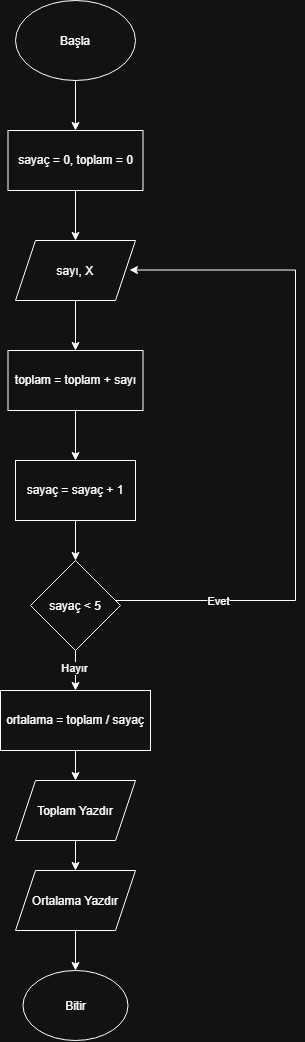

The diagram above was exported from draw.io. Its source (the exported page's mxGraphModel, read from the mxfile embedded in the PNG):
<mxGraphModel dx="933" dy="502" grid="1" gridSize="10" guides="1" tooltips="1" connect="1" arrows="1" fold="1" page="1" pageScale="1" pageWidth="850" pageHeight="1100" math="0" shadow="0">
  <root>
    <mxCell id="kgBhRwoXsilCJ8Q3EG1h-0" />
    <mxCell id="kgBhRwoXsilCJ8Q3EG1h-1" parent="kgBhRwoXsilCJ8Q3EG1h-0" />
    <mxCell id="kgBhRwoXsilCJ8Q3EG1h-2" edge="1" parent="kgBhRwoXsilCJ8Q3EG1h-1" source="kgBhRwoXsilCJ8Q3EG1h-3" style="edgeStyle=orthogonalEdgeStyle;rounded=0;orthogonalLoop=1;jettySize=auto;html=1;defaultLabelBackgroundColor=page;" value="">
      <mxGeometry relative="1" as="geometry">
        <mxPoint x="410" y="180" as="targetPoint" />
      </mxGeometry>
    </mxCell>
    <mxCell id="kgBhRwoXsilCJ8Q3EG1h-3" parent="kgBhRwoXsilCJ8Q3EG1h-1" style="ellipse;whiteSpace=wrap;html=1;shapeInside=1;" value="Başla" vertex="1">
      <mxGeometry height="80" width="120" x="350" y="50" as="geometry" />
    </mxCell>
    <mxCell id="kgBhRwoXsilCJ8Q3EG1h-4" parent="kgBhRwoXsilCJ8Q3EG1h-1" style="ellipse;whiteSpace=wrap;html=1;shapeInside=1;" value="Bitir" vertex="1">
      <mxGeometry height="70" width="105" x="357.5" y="1020" as="geometry" />
    </mxCell>
    <mxCell id="h24pvrmRw9l0CSVpcA1l-3" edge="1" parent="kgBhRwoXsilCJ8Q3EG1h-1" style="edgeStyle=orthogonalEdgeStyle;rounded=0;orthogonalLoop=1;jettySize=auto;html=1;defaultLabelBackgroundColor=page;" target="h24pvrmRw9l0CSVpcA1l-2" value="">
      <mxGeometry relative="1" as="geometry">
        <mxPoint x="410" y="349.9999999999999" as="sourcePoint" />
      </mxGeometry>
    </mxCell>
    <mxCell id="h24pvrmRw9l0CSVpcA1l-5" edge="1" parent="kgBhRwoXsilCJ8Q3EG1h-1" source="h24pvrmRw9l0CSVpcA1l-2" style="edgeStyle=orthogonalEdgeStyle;rounded=0;orthogonalLoop=1;jettySize=auto;html=1;defaultLabelBackgroundColor=page;" target="h24pvrmRw9l0CSVpcA1l-4" value="">
      <mxGeometry relative="1" as="geometry" />
    </mxCell>
    <mxCell id="h24pvrmRw9l0CSVpcA1l-2" parent="kgBhRwoXsilCJ8Q3EG1h-1" style="whiteSpace=wrap;html=1;" value="toplam = toplam + sayı" vertex="1">
      <mxGeometry height="60" width="135" x="342.5" y="400" as="geometry" />
    </mxCell>
    <mxCell id="h24pvrmRw9l0CSVpcA1l-9" edge="1" parent="kgBhRwoXsilCJ8Q3EG1h-1" source="h24pvrmRw9l0CSVpcA1l-4" style="edgeStyle=orthogonalEdgeStyle;rounded=0;orthogonalLoop=1;jettySize=auto;html=1;defaultLabelBackgroundColor=page;" target="h24pvrmRw9l0CSVpcA1l-8" value="">
      <mxGeometry relative="1" as="geometry" />
    </mxCell>
    <mxCell id="h24pvrmRw9l0CSVpcA1l-4" parent="kgBhRwoXsilCJ8Q3EG1h-1" style="whiteSpace=wrap;html=1;" value="sayaç = sayaç + 1" vertex="1">
      <mxGeometry height="60" width="120" x="350" y="510" as="geometry" />
    </mxCell>
    <mxCell id="h24pvrmRw9l0CSVpcA1l-10" edge="1" parent="kgBhRwoXsilCJ8Q3EG1h-1" source="h24pvrmRw9l0CSVpcA1l-8" style="edgeStyle=orthogonalEdgeStyle;rounded=0;orthogonalLoop=1;jettySize=auto;html=1;defaultLabelBackgroundColor=page;entryX=0.95;entryY=0.492;entryDx=0;entryDy=0;entryPerimeter=0;" target="h24pvrmRw9l0CSVpcA1l-29">
      <mxGeometry relative="1" x="-0.4383" as="geometry">
        <Array as="points">
          <mxPoint x="630" y="650" />
          <mxPoint x="630" y="319.5" />
        </Array>
        <mxPoint x="470.0000000000002" y="320" as="targetPoint" />
      </mxGeometry>
    </mxCell>
    <mxCell id="h24pvrmRw9l0CSVpcA1l-11" connectable="0" parent="h24pvrmRw9l0CSVpcA1l-10" style="edgeLabel;html=1;align=center;verticalAlign=middle;resizable=0;points=[];inheritText=1;defaultLabelBackgroundColor=page;" value="Evet" vertex="1">
      <mxGeometry relative="1" x="-0.6955" y="-3" as="geometry">
        <mxPoint y="-3" as="offset" />
      </mxGeometry>
    </mxCell>
    <mxCell id="h24pvrmRw9l0CSVpcA1l-13" edge="1" parent="kgBhRwoXsilCJ8Q3EG1h-1" source="h24pvrmRw9l0CSVpcA1l-8" style="edgeStyle=orthogonalEdgeStyle;rounded=0;orthogonalLoop=1;jettySize=auto;html=1;defaultLabelBackgroundColor=page;" target="h24pvrmRw9l0CSVpcA1l-12" value="">
      <mxGeometry relative="1" as="geometry" />
    </mxCell>
    <mxCell id="h24pvrmRw9l0CSVpcA1l-23" connectable="0" parent="h24pvrmRw9l0CSVpcA1l-13" style="edgeLabel;html=1;align=center;verticalAlign=middle;resizable=0;points=[];inheritText=1;defaultLabelBackgroundColor=page;" value="Hayır" vertex="1">
      <mxGeometry relative="1" x="-0.15" y="-2" as="geometry">
        <mxPoint as="offset" />
      </mxGeometry>
    </mxCell>
    <mxCell id="h24pvrmRw9l0CSVpcA1l-8" parent="kgBhRwoXsilCJ8Q3EG1h-1" style="rhombus;whiteSpace=wrap;html=1;shapeInside=1;" value="sayaç &amp;lt; 5" vertex="1">
      <mxGeometry height="90" width="90" x="365" y="610" as="geometry" />
    </mxCell>
    <mxCell id="h24pvrmRw9l0CSVpcA1l-26" edge="1" parent="kgBhRwoXsilCJ8Q3EG1h-1" source="h24pvrmRw9l0CSVpcA1l-12" style="edgeStyle=orthogonalEdgeStyle;rounded=0;orthogonalLoop=1;jettySize=auto;html=1;defaultLabelBackgroundColor=page;" target="h24pvrmRw9l0CSVpcA1l-25" value="">
      <mxGeometry relative="1" as="geometry" />
    </mxCell>
    <mxCell id="h24pvrmRw9l0CSVpcA1l-12" parent="kgBhRwoXsilCJ8Q3EG1h-1" style="whiteSpace=wrap;html=1;" value="ortalama = toplam / sayaç" vertex="1">
      <mxGeometry height="60" width="150" x="335" y="740" as="geometry" />
    </mxCell>
    <mxCell id="h24pvrmRw9l0CSVpcA1l-22" edge="1" parent="kgBhRwoXsilCJ8Q3EG1h-1" style="edgeStyle=orthogonalEdgeStyle;rounded=0;orthogonalLoop=1;jettySize=auto;html=1;defaultLabelBackgroundColor=page;" target="kgBhRwoXsilCJ8Q3EG1h-4" value="">
      <mxGeometry relative="1" x="0.4" as="geometry">
        <Array as="points">
          <mxPoint x="410" y="980" />
          <mxPoint x="410" y="980" />
        </Array>
        <mxPoint x="410" y="990" as="sourcePoint" />
      </mxGeometry>
    </mxCell>
    <mxCell id="h24pvrmRw9l0CSVpcA1l-30" edge="1" parent="kgBhRwoXsilCJ8Q3EG1h-1" source="h24pvrmRw9l0CSVpcA1l-24" style="edgeStyle=orthogonalEdgeStyle;rounded=0;orthogonalLoop=1;jettySize=auto;html=1;defaultLabelBackgroundColor=page;" target="h24pvrmRw9l0CSVpcA1l-29" value="">
      <mxGeometry relative="1" as="geometry" />
    </mxCell>
    <mxCell id="h24pvrmRw9l0CSVpcA1l-24" parent="kgBhRwoXsilCJ8Q3EG1h-1" style="whiteSpace=wrap;html=1;" value="sayaç = 0, toplam = 0" vertex="1">
      <mxGeometry height="60" width="135" x="342.5" y="180" as="geometry" />
    </mxCell>
    <mxCell id="h24pvrmRw9l0CSVpcA1l-28" edge="1" parent="kgBhRwoXsilCJ8Q3EG1h-1" source="h24pvrmRw9l0CSVpcA1l-25" style="edgeStyle=orthogonalEdgeStyle;rounded=0;orthogonalLoop=1;jettySize=auto;html=1;defaultLabelBackgroundColor=page;" target="h24pvrmRw9l0CSVpcA1l-27" value="">
      <mxGeometry relative="1" as="geometry" />
    </mxCell>
    <mxCell id="h24pvrmRw9l0CSVpcA1l-25" parent="kgBhRwoXsilCJ8Q3EG1h-1" style="shape=parallelogram;perimeter=parallelogramPerimeter;whiteSpace=wrap;html=1;shapeInside=1;fixedSize=1;" value="Toplam Yazdır" vertex="1">
      <mxGeometry height="60" width="120" x="350" y="830" as="geometry" />
    </mxCell>
    <mxCell id="h24pvrmRw9l0CSVpcA1l-27" parent="kgBhRwoXsilCJ8Q3EG1h-1" style="shape=parallelogram;perimeter=parallelogramPerimeter;whiteSpace=wrap;html=1;shapeInside=1;fixedSize=1;" value="Ortalama&amp;nbsp;Yazdır" vertex="1">
      <mxGeometry height="60" width="120" x="350" y="920" as="geometry" />
    </mxCell>
    <mxCell id="h24pvrmRw9l0CSVpcA1l-29" parent="kgBhRwoXsilCJ8Q3EG1h-1" style="shape=parallelogram;perimeter=parallelogramPerimeter;whiteSpace=wrap;html=1;shapeInside=1;fixedSize=1;" value="sayı, X" vertex="1">
      <mxGeometry height="60" width="120" x="350" y="290" as="geometry" />
    </mxCell>
  </root>
</mxGraphModel>